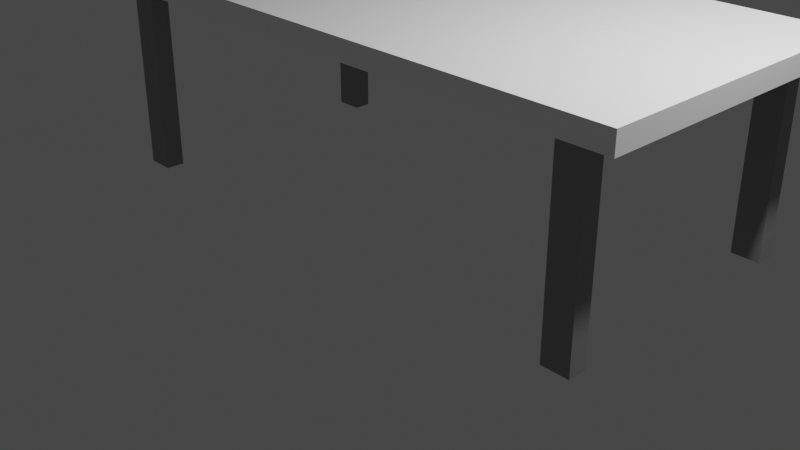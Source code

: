 # Source: tafel.blend  (saved by Blender 3.3.6; exported with 4.5.12 LTS)
import bpy
from mathutils import Matrix  # noqa: F401  (used for matrix-valued properties, if any)

bpy.ops.wm.read_factory_settings(use_empty=True)
scene = bpy.context.scene
scene.name = 'Scene'

# ---- collections
col_collection = bpy.data.collections.new('Collection'); scene.collection.children.link(col_collection)

# ---- materials (node trees are filled in below, after node groups)
mat_material_001 = bpy.data.materials.new('Material.001')
mat_material_001.use_transparent_shadow = False
mat_material_002 = bpy.data.materials.new('Material.002')
mat_material_002.use_transparent_shadow = False

# ---- material node trees
mat_material_001.use_nodes = True; mat_material_001.node_tree.nodes.clear()
_N = mat_material_001.node_tree.nodes; _L = mat_material_001.node_tree.links
n0 = _N.new('ShaderNodeBsdfPrincipled'); n0.name = 'Principled BSDF'; n0.location = (10, 300)
n0.distribution = 'GGX'
n0.subsurface_method = 'RANDOM_WALK_SKIN'
n0.inputs[0].default_value = (1.0, 1.0, 1.0, 1.0)
n0.inputs[3].default_value = 1.45
n0.inputs[27].default_value = (0.0, 0.0, 0.0, 1.0)
n0.inputs[28].default_value = 1.0
n1 = _N.new('ShaderNodeOutputMaterial'); n1.name = 'Material Output'; n1.location = (300, 300)
_L.new(n0.outputs[0], n1.inputs[0])
n1.is_active_output = True
mat_material_002.use_nodes = True; mat_material_002.node_tree.nodes.clear()
_N = mat_material_002.node_tree.nodes; _L = mat_material_002.node_tree.links
n0 = _N.new('ShaderNodeBsdfPrincipled'); n0.name = 'Principled BSDF'; n0.location = (10, 300)
n0.distribution = 'GGX'
n0.subsurface_method = 'RANDOM_WALK_SKIN'
n0.inputs[0].default_value = (0.2754, 0.2754, 0.2754, 1.0)
n0.inputs[3].default_value = 1.45
n0.inputs[27].default_value = (0.0, 0.0, 0.0, 1.0)
n0.inputs[28].default_value = 1.0
n1 = _N.new('ShaderNodeOutputMaterial'); n1.name = 'Material Output'; n1.location = (300, 300)
_L.new(n0.outputs[0], n1.inputs[0])
n1.is_active_output = True

# ---- world
world_world = bpy.data.worlds.new('World'); scene.world = world_world
world_world.use_nodes = True; world_world.node_tree.nodes.clear()
_N = world_world.node_tree.nodes; _L = world_world.node_tree.links
n0 = _N.new('ShaderNodeOutputWorld'); n0.name = 'World Output'; n0.location = (300, 300)
n1 = _N.new('ShaderNodeBackground'); n1.name = 'Background'; n1.location = (10, 300)
n1.inputs[0].default_value = (0.05088, 0.05088, 0.05088, 1.0)
_L.new(n1.outputs[0], n0.inputs[0])
n0.is_active_output = True
world_world.color = (0.05088, 0.05088, 0.05088)
world_world.use_sun_shadow = False
world_world.sun_shadow_jitter_overblur = 0.0

# ---- cameras
cam_camera = bpy.data.cameras.new('Camera')
cam_camera.clip_end = 100.0
cam_camera.ortho_scale = 7.314

# ---- lights
light_light = bpy.data.lights.new('Light', 'POINT')
light_light.transmission_factor = 0.0
light_light.energy = 1000.0
light_light.shadow_soft_size = 0.1
light_light.shadow_maximum_resolution = 0.006
light_light.use_absolute_resolution = True

# ---- meshes
me_cube = bpy.data.meshes.new('Cube')
me_cube.from_pydata([(-3.0, 2.0, -0.8), (-3.0, 2.0, -1.0), (-3.0, -1.0, -0.8), (-3.0, -1.0, -1.0), (3.0, 2.0, -0.8), (3.0, 2.0, -1.0), (3.0, -1.0, -0.8), (3.0, -1.0, -1.0)], [], [(4, 0, 2, 6), (1, 5, 7, 3), (7, 6, 2, 3), (5, 4, 6, 7), (3, 2, 0, 1), (1, 0, 4, 5)])
_uv = me_cube.uv_layers.new(name='UVMap')
_uv.uv.foreach_set('vector', [0.375, 0.0, 0.625, 0.0, 0.625, 0.25, 0.375, 0.25, 0.375, 0.25, 0.625, 0.25, 0.625, 0.5, 0.375, 0.5, 0.375, 0.5, 0.625, 0.5, 0.625, 0.75, 0.375, 0.75, 0.375, 0.75, 0.625, 0.75, 0.625, 1.0, 0.375, 1.0, 0.125, 0.5, 0.375, 0.5, 0.375, 0.75, 0.125, 0.75, 0.625, 0.5, 0.875, 0.5, 0.875, 0.75, 0.625, 0.75])
me_cube.materials.append(mat_material_001)
me_cube.use_mirror_vertex_groups = False
me_cube.update()
me_cube_001 = bpy.data.meshes.new('Cube.001')
me_cube_001.from_pydata([(-1.0, -1.0, -1.0), (-1.0, -1.0, 1.0), (-1.0, -0.8, -1.0), (-1.0, -0.8, 1.0), (-0.7, -1.0, -1.0), (-0.7, -1.0, 1.0), (-0.7, -0.8, -1.0), (-0.7, -0.8, 1.0)], [], [(0, 1, 3, 2), (2, 3, 7, 6), (6, 7, 5, 4), (4, 5, 1, 0), (2, 6, 4, 0), (7, 3, 1, 5)])
_uv = me_cube_001.uv_layers.new(name='UVMap')
_uv.uv.foreach_set('vector', [0.375, 0.0, 0.625, 0.0, 0.625, 0.25, 0.375, 0.25, 0.375, 0.25, 0.625, 0.25, 0.625, 0.5, 0.375, 0.5, 0.375, 0.5, 0.625, 0.5, 0.625, 0.75, 0.375, 0.75, 0.375, 0.75, 0.625, 0.75, 0.625, 1.0, 0.375, 1.0, 0.125, 0.5, 0.375, 0.5, 0.375, 0.75, 0.125, 0.75, 0.625, 0.5, 0.875, 0.5, 0.875, 0.75, 0.625, 0.75])
me_cube_001.materials.append(mat_material_002)
me_cube_001.update()
me_cube_002 = bpy.data.meshes.new('Cube.002')
me_cube_002.from_pydata([(-1.0, -1.0, -1.0), (-1.0, -1.0, 1.0), (-1.0, -0.8, -1.0), (-1.0, -0.8, 1.0), (-0.7, -1.0, -1.0), (-0.7, -1.0, 1.0), (-0.7, -0.8, -1.0), (-0.7, -0.8, 1.0)], [], [(0, 1, 3, 2), (2, 3, 7, 6), (6, 7, 5, 4), (4, 5, 1, 0), (2, 6, 4, 0), (7, 3, 1, 5)])
_uv = me_cube_002.uv_layers.new(name='UVMap')
_uv.uv.foreach_set('vector', [0.375, 0.0, 0.625, 0.0, 0.625, 0.25, 0.375, 0.25, 0.375, 0.25, 0.625, 0.25, 0.625, 0.5, 0.375, 0.5, 0.375, 0.5, 0.625, 0.5, 0.625, 0.75, 0.375, 0.75, 0.375, 0.75, 0.625, 0.75, 0.625, 1.0, 0.375, 1.0, 0.125, 0.5, 0.375, 0.5, 0.375, 0.75, 0.125, 0.75, 0.625, 0.5, 0.875, 0.5, 0.875, 0.75, 0.625, 0.75])
me_cube_002.materials.append(mat_material_002)
me_cube_002.update()
me_cube_003 = bpy.data.meshes.new('Cube.003')
me_cube_003.from_pydata([(-1.0, -1.0, -1.0), (-1.0, -1.0, 1.0), (-1.0, -0.8, -1.0), (-1.0, -0.8, 1.0), (-0.7, -1.0, -1.0), (-0.7, -1.0, 1.0), (-0.7, -0.8, -1.0), (-0.7, -0.8, 1.0)], [], [(0, 1, 3, 2), (2, 3, 7, 6), (6, 7, 5, 4), (4, 5, 1, 0), (2, 6, 4, 0), (7, 3, 1, 5)])
_uv = me_cube_003.uv_layers.new(name='UVMap')
_uv.uv.foreach_set('vector', [0.375, 0.0, 0.625, 0.0, 0.625, 0.25, 0.375, 0.25, 0.375, 0.25, 0.625, 0.25, 0.625, 0.5, 0.375, 0.5, 0.375, 0.5, 0.625, 0.5, 0.625, 0.75, 0.375, 0.75, 0.375, 0.75, 0.625, 0.75, 0.625, 1.0, 0.375, 1.0, 0.125, 0.5, 0.375, 0.5, 0.375, 0.75, 0.125, 0.75, 0.625, 0.5, 0.875, 0.5, 0.875, 0.75, 0.625, 0.75])
me_cube_003.materials.append(mat_material_002)
me_cube_003.update()
me_cube_004 = bpy.data.meshes.new('Cube.004')
me_cube_004.from_pydata([(-1.0, -1.0, -1.0), (-1.0, -1.0, 1.0), (-1.0, -0.8, -1.0), (-1.0, -0.8, 1.0), (-0.7, -1.0, -1.0), (-0.7, -1.0, 1.0), (-0.7, -0.8, -1.0), (-0.7, -0.8, 1.0)], [], [(0, 1, 3, 2), (2, 3, 7, 6), (6, 7, 5, 4), (4, 5, 1, 0), (2, 6, 4, 0), (7, 3, 1, 5)])
_uv = me_cube_004.uv_layers.new(name='UVMap')
_uv.uv.foreach_set('vector', [0.375, 0.0, 0.625, 0.0, 0.625, 0.25, 0.375, 0.25, 0.375, 0.25, 0.625, 0.25, 0.625, 0.5, 0.375, 0.5, 0.375, 0.5, 0.625, 0.5, 0.625, 0.75, 0.375, 0.75, 0.375, 0.75, 0.625, 0.75, 0.625, 1.0, 0.375, 1.0, 0.125, 0.5, 0.375, 0.5, 0.375, 0.75, 0.125, 0.75, 0.625, 0.5, 0.875, 0.5, 0.875, 0.75, 0.625, 0.75])
me_cube_004.materials.append(mat_material_002)
me_cube_004.update()
me_cube_005 = bpy.data.meshes.new('Cube.005')
me_cube_005.from_pydata([(-1.0, -0.8, 1.9), (-1.0, -0.8, 2.0), (-1.0, 1.8, 1.9), (-1.0, 1.8, 2.0), (-0.7, -0.8, 1.9), (-0.7, -0.8, 2.0), (-0.7, 1.8, 1.9), (-0.7, 1.8, 2.0)], [], [(0, 1, 3, 2), (2, 3, 7, 6), (6, 7, 5, 4), (4, 5, 1, 0), (2, 6, 4, 0), (7, 3, 1, 5)])
_uv = me_cube_005.uv_layers.new(name='UVMap')
_uv.uv.foreach_set('vector', [0.375, 0.0, 0.625, 0.0, 0.625, 0.25, 0.375, 0.25, 0.375, 0.25, 0.625, 0.25, 0.625, 0.5, 0.375, 0.5, 0.375, 0.5, 0.625, 0.5, 0.625, 0.75, 0.375, 0.75, 0.375, 0.75, 0.625, 0.75, 0.625, 1.0, 0.375, 1.0, 0.125, 0.5, 0.375, 0.5, 0.375, 0.75, 0.125, 0.75, 0.625, 0.5, 0.875, 0.5, 0.875, 0.75, 0.625, 0.75])
me_cube_005.materials.append(mat_material_002)
me_cube_005.update()
me_cube_006 = bpy.data.meshes.new('Cube.006')
me_cube_006.from_pydata([(-1.0, -0.8, 1.9), (-1.0, -0.8, 2.0), (-1.0, 1.8, 1.9), (-1.0, 1.8, 2.0), (-0.7, -0.8, 1.9), (-0.7, -0.8, 2.0), (-0.7, 1.8, 1.9), (-0.7, 1.8, 2.0)], [], [(0, 1, 3, 2), (2, 3, 7, 6), (6, 7, 5, 4), (4, 5, 1, 0), (2, 6, 4, 0), (7, 3, 1, 5)])
_uv = me_cube_006.uv_layers.new(name='UVMap')
_uv.uv.foreach_set('vector', [0.375, 0.0, 0.625, 0.0, 0.625, 0.25, 0.375, 0.25, 0.375, 0.25, 0.625, 0.25, 0.625, 0.5, 0.375, 0.5, 0.375, 0.5, 0.625, 0.5, 0.625, 0.75, 0.375, 0.75, 0.375, 0.75, 0.625, 0.75, 0.625, 1.0, 0.375, 1.0, 0.125, 0.5, 0.375, 0.5, 0.375, 0.75, 0.125, 0.75, 0.625, 0.5, 0.875, 0.5, 0.875, 0.75, 0.625, 0.75])
me_cube_006.materials.append(mat_material_002)
me_cube_006.update()

# ---- objects
ob_cube = bpy.data.objects.new('Cube', me_cube)
ob_light = bpy.data.objects.new('Light', light_light)
ob_camera = bpy.data.objects.new('Camera', cam_camera)
ob_cube_001 = bpy.data.objects.new('Cube.001', me_cube_001)
ob_cube_002 = bpy.data.objects.new('Cube.002', me_cube_002)
ob_cube_003 = bpy.data.objects.new('Cube.003', me_cube_003)
ob_cube_004 = bpy.data.objects.new('Cube.004', me_cube_004)
ob_cube_005 = bpy.data.objects.new('Cube.005', me_cube_005)
ob_cube_006 = bpy.data.objects.new('Cube.006', me_cube_006)

# ---- transforms, parenting, visibility, modifiers, constraints
ob_cube.location = (0.0, 0.0, 3.1)
ob_cube.scale = (1.1, 1.1, 1.1)
ob_cube.lock_rotations_4d = False
ob_cube.empty_display_type = 'ARROWS'
ob_cube.lineart.crease_threshold = 0.0
ob_light.location = (4.076, 1.005, 5.904)
ob_light.rotation_euler = (0.6503, 0.05522, 1.866)
ob_light.lock_rotations_4d = False
ob_light.empty_display_type = 'ARROWS'
ob_light.color = (0.0, 0.0, 0.0, 0.0)
ob_light.lineart.crease_threshold = 0.0
ob_camera.location = (7.359, -6.926, 4.958)
ob_camera.rotation_euler = (1.109, 0.0, 0.8149)
ob_camera.lock_rotations_4d = False
ob_camera.empty_display_type = 'ARROWS'
ob_camera.color = (0.0, 0.0, 0.0, 0.0)
ob_camera.display_type = 'WIRE'
ob_camera.lineart.crease_threshold = 0.0
ob_cube_001.location = (-2.0, 0.0, 1.0)
ob_cube_002.location = (-2.0, 2.8, 1.0)
ob_cube_003.location = (3.7, 0.0, 1.0)
ob_cube_004.location = (3.7, 2.8, 1.0)
ob_cube_005.location = (-2.0, 0.0, 0.0)
ob_cube_006.location = (3.7, 0.0, 0.0)

# ---- collection membership
col_collection.objects.link(ob_cube)
col_collection.objects.link(ob_light)
col_collection.objects.link(ob_camera)
col_collection.objects.link(ob_cube_001)
col_collection.objects.link(ob_cube_002)
col_collection.objects.link(ob_cube_003)
col_collection.objects.link(ob_cube_004)
col_collection.objects.link(ob_cube_005)
col_collection.objects.link(ob_cube_006)

# ---- scene / render settings (as saved in the file)
scene.camera = ob_camera
scene.frame_start = 1; scene.frame_end = 250; scene.frame_set(1)
scene.render.engine = 'BLENDER_EEVEE_NEXT'
scene.cycles.sampling_pattern = 'TABULATED_SOBOL'
scene.cycles.use_light_tree = False
scene.view_settings.view_transform = 'Filmic'
bpy.context.view_layer.update()
